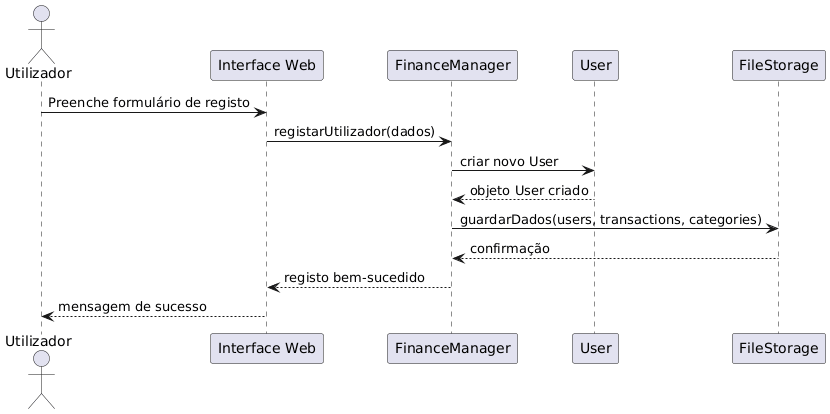

The diagram above was rendered by PlantUML. Its source (embedded in the PNG):
@startuml
actor Utilizador as U
participant "Interface Web" as UI
participant "FinanceManager" as FM
participant "User" as User
participant "FileStorage" as FS

U -> UI: Preenche formulário de registo
UI -> FM: registarUtilizador(dados)

FM -> User: criar novo User
User --> FM: objeto User criado

FM -> FS: guardarDados(users, transactions, categories)
FS --> FM: confirmação

FM --> UI: registo bem-sucedido
UI --> U: mensagem de sucesso
@enduml